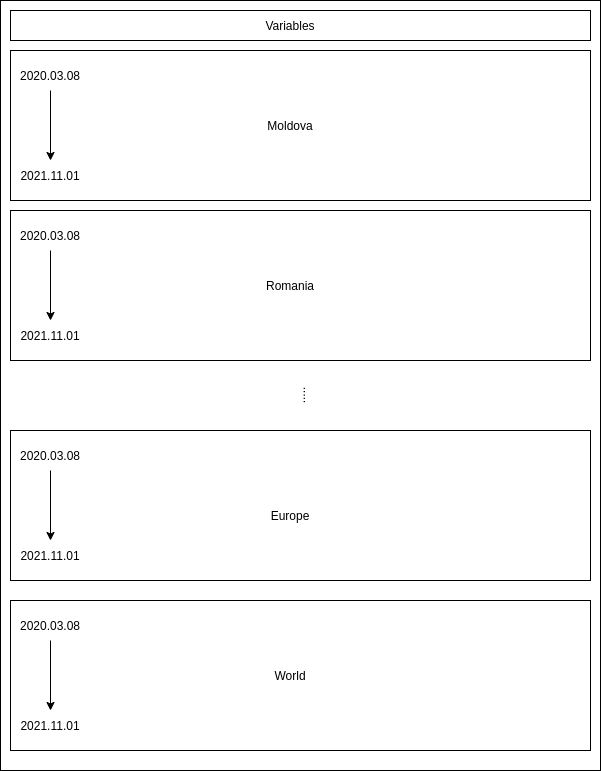

The diagram above was exported from draw.io. Its source (the exported page's mxGraphModel, read from the mxfile embedded in the PNG):
<mxGraphModel dx="2062" dy="1192" grid="1" gridSize="10" guides="1" tooltips="1" connect="1" arrows="1" fold="1" page="1" pageScale="1" pageWidth="850" pageHeight="1100" math="0" shadow="0">
  <root>
    <mxCell id="0" />
    <mxCell id="1" parent="0" />
    <mxCell id="M_uhYW1dC_dVqP8sbPAu-5" value="" style="rounded=0;whiteSpace=wrap;html=1;" parent="1" vertex="1">
      <mxGeometry x="110" y="160" width="600" height="770" as="geometry" />
    </mxCell>
    <mxCell id="M_uhYW1dC_dVqP8sbPAu-2" value="" style="rounded=0;whiteSpace=wrap;html=1;" parent="1" vertex="1">
      <mxGeometry x="120" y="210" width="580" height="150" as="geometry" />
    </mxCell>
    <mxCell id="M_uhYW1dC_dVqP8sbPAu-3" value="" style="rounded=0;whiteSpace=wrap;html=1;" parent="1" vertex="1">
      <mxGeometry x="120" y="370" width="580" height="150" as="geometry" />
    </mxCell>
    <mxCell id="M_uhYW1dC_dVqP8sbPAu-4" value="" style="rounded=0;whiteSpace=wrap;html=1;" parent="1" vertex="1">
      <mxGeometry x="120" y="590" width="580" height="150" as="geometry" />
    </mxCell>
    <mxCell id="M_uhYW1dC_dVqP8sbPAu-6" value="" style="rounded=0;whiteSpace=wrap;html=1;" parent="1" vertex="1">
      <mxGeometry x="120" y="760" width="580" height="150" as="geometry" />
    </mxCell>
    <mxCell id="M_uhYW1dC_dVqP8sbPAu-7" value="" style="rounded=0;whiteSpace=wrap;html=1;" parent="1" vertex="1">
      <mxGeometry x="120" y="170" width="580" height="30" as="geometry" />
    </mxCell>
    <mxCell id="M_uhYW1dC_dVqP8sbPAu-8" value="Variables" style="text;html=1;strokeColor=none;fillColor=none;align=center;verticalAlign=middle;whiteSpace=wrap;rounded=0;" parent="1" vertex="1">
      <mxGeometry x="370" y="170" width="60" height="30" as="geometry" />
    </mxCell>
    <mxCell id="M_uhYW1dC_dVqP8sbPAu-9" value="....." style="text;html=1;strokeColor=none;fillColor=none;align=center;verticalAlign=middle;whiteSpace=wrap;rounded=0;rotation=-90;" parent="1" vertex="1">
      <mxGeometry x="380" y="540" width="60" height="30" as="geometry" />
    </mxCell>
    <mxCell id="M_uhYW1dC_dVqP8sbPAu-10" value="Moldova" style="text;html=1;strokeColor=none;fillColor=none;align=center;verticalAlign=middle;whiteSpace=wrap;rounded=0;rotation=0;" parent="1" vertex="1">
      <mxGeometry x="370" y="270" width="60" height="30" as="geometry" />
    </mxCell>
    <mxCell id="M_uhYW1dC_dVqP8sbPAu-11" value="Romania" style="text;html=1;strokeColor=none;fillColor=none;align=center;verticalAlign=middle;whiteSpace=wrap;rounded=0;rotation=0;" parent="1" vertex="1">
      <mxGeometry x="370" y="430" width="60" height="30" as="geometry" />
    </mxCell>
    <mxCell id="M_uhYW1dC_dVqP8sbPAu-12" value="Europe" style="text;html=1;strokeColor=none;fillColor=none;align=center;verticalAlign=middle;whiteSpace=wrap;rounded=0;rotation=0;" parent="1" vertex="1">
      <mxGeometry x="370" y="660" width="60" height="30" as="geometry" />
    </mxCell>
    <mxCell id="M_uhYW1dC_dVqP8sbPAu-13" value="World" style="text;html=1;strokeColor=none;fillColor=none;align=center;verticalAlign=middle;whiteSpace=wrap;rounded=0;rotation=0;" parent="1" vertex="1">
      <mxGeometry x="370" y="820" width="60" height="30" as="geometry" />
    </mxCell>
    <mxCell id="M_uhYW1dC_dVqP8sbPAu-16" style="edgeStyle=orthogonalEdgeStyle;rounded=0;orthogonalLoop=1;jettySize=auto;html=1;entryX=0.5;entryY=0;entryDx=0;entryDy=0;" parent="1" source="M_uhYW1dC_dVqP8sbPAu-14" target="M_uhYW1dC_dVqP8sbPAu-15" edge="1">
      <mxGeometry relative="1" as="geometry" />
    </mxCell>
    <mxCell id="M_uhYW1dC_dVqP8sbPAu-14" value="2020.03.08" style="text;html=1;strokeColor=none;fillColor=none;align=center;verticalAlign=middle;whiteSpace=wrap;rounded=0;" parent="1" vertex="1">
      <mxGeometry x="130" y="220" width="60" height="30" as="geometry" />
    </mxCell>
    <mxCell id="M_uhYW1dC_dVqP8sbPAu-15" value="2021.11.01" style="text;html=1;strokeColor=none;fillColor=none;align=center;verticalAlign=middle;whiteSpace=wrap;rounded=0;" parent="1" vertex="1">
      <mxGeometry x="130" y="320" width="60" height="30" as="geometry" />
    </mxCell>
    <mxCell id="M_uhYW1dC_dVqP8sbPAu-29" style="edgeStyle=orthogonalEdgeStyle;rounded=0;orthogonalLoop=1;jettySize=auto;html=1;entryX=0.5;entryY=0;entryDx=0;entryDy=0;" parent="1" source="M_uhYW1dC_dVqP8sbPAu-30" target="M_uhYW1dC_dVqP8sbPAu-31" edge="1">
      <mxGeometry relative="1" as="geometry" />
    </mxCell>
    <mxCell id="M_uhYW1dC_dVqP8sbPAu-30" value="2020.03.08" style="text;html=1;strokeColor=none;fillColor=none;align=center;verticalAlign=middle;whiteSpace=wrap;rounded=0;" parent="1" vertex="1">
      <mxGeometry x="130" y="380" width="60" height="30" as="geometry" />
    </mxCell>
    <mxCell id="M_uhYW1dC_dVqP8sbPAu-31" value="2021.11.01" style="text;html=1;strokeColor=none;fillColor=none;align=center;verticalAlign=middle;whiteSpace=wrap;rounded=0;" parent="1" vertex="1">
      <mxGeometry x="130" y="480" width="60" height="30" as="geometry" />
    </mxCell>
    <mxCell id="M_uhYW1dC_dVqP8sbPAu-32" style="edgeStyle=orthogonalEdgeStyle;rounded=0;orthogonalLoop=1;jettySize=auto;html=1;entryX=0.5;entryY=0;entryDx=0;entryDy=0;" parent="1" source="M_uhYW1dC_dVqP8sbPAu-33" target="M_uhYW1dC_dVqP8sbPAu-34" edge="1">
      <mxGeometry relative="1" as="geometry" />
    </mxCell>
    <mxCell id="M_uhYW1dC_dVqP8sbPAu-33" value="2020.03.08" style="text;html=1;strokeColor=none;fillColor=none;align=center;verticalAlign=middle;whiteSpace=wrap;rounded=0;" parent="1" vertex="1">
      <mxGeometry x="130" y="600" width="60" height="30" as="geometry" />
    </mxCell>
    <mxCell id="M_uhYW1dC_dVqP8sbPAu-34" value="2021.11.01" style="text;html=1;strokeColor=none;fillColor=none;align=center;verticalAlign=middle;whiteSpace=wrap;rounded=0;" parent="1" vertex="1">
      <mxGeometry x="130" y="700" width="60" height="30" as="geometry" />
    </mxCell>
    <mxCell id="M_uhYW1dC_dVqP8sbPAu-35" style="edgeStyle=orthogonalEdgeStyle;rounded=0;orthogonalLoop=1;jettySize=auto;html=1;entryX=0.5;entryY=0;entryDx=0;entryDy=0;" parent="1" source="M_uhYW1dC_dVqP8sbPAu-36" target="M_uhYW1dC_dVqP8sbPAu-37" edge="1">
      <mxGeometry relative="1" as="geometry" />
    </mxCell>
    <mxCell id="M_uhYW1dC_dVqP8sbPAu-36" value="2020.03.08" style="text;html=1;strokeColor=none;fillColor=none;align=center;verticalAlign=middle;whiteSpace=wrap;rounded=0;" parent="1" vertex="1">
      <mxGeometry x="130" y="770" width="60" height="30" as="geometry" />
    </mxCell>
    <mxCell id="M_uhYW1dC_dVqP8sbPAu-37" value="2021.11.01" style="text;html=1;strokeColor=none;fillColor=none;align=center;verticalAlign=middle;whiteSpace=wrap;rounded=0;" parent="1" vertex="1">
      <mxGeometry x="130" y="870" width="60" height="30" as="geometry" />
    </mxCell>
  </root>
</mxGraphModel>